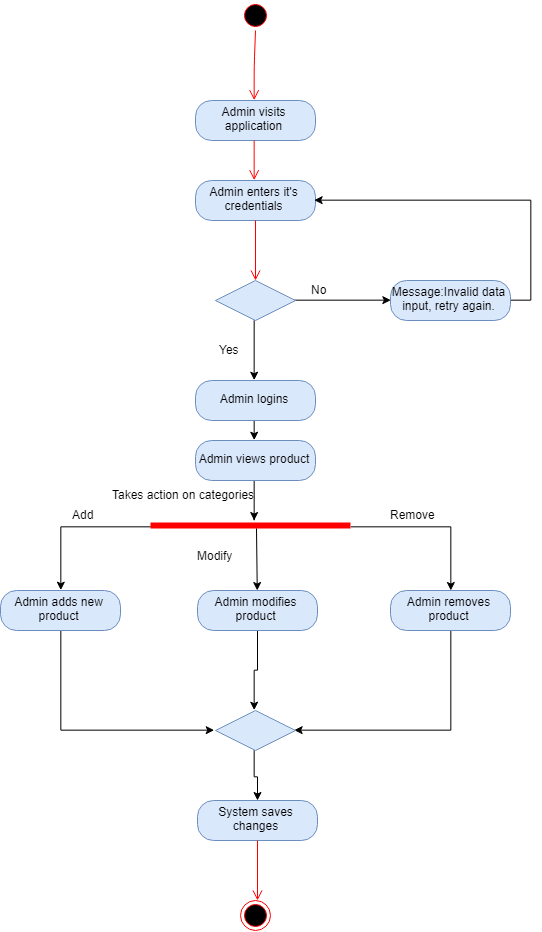

The diagram above was exported from draw.io. Its source (the exported page's mxGraphModel, read from the mxfile embedded in the PNG):
<mxGraphModel dx="2513" dy="1287" grid="1" gridSize="10" guides="1" tooltips="1" connect="1" arrows="1" fold="1" page="1" pageScale="1" pageWidth="850" pageHeight="1100" math="0" shadow="0">
  <root>
    <mxCell id="0" />
    <mxCell id="1" parent="0" />
    <mxCell id="2" value="" style="ellipse;html=1;shape=startState;fillColor=#000000;strokeColor=#ff0000;" vertex="1" parent="1">
      <mxGeometry x="240" width="30" height="30" as="geometry" />
    </mxCell>
    <mxCell id="3" value="" style="edgeStyle=orthogonalEdgeStyle;html=1;verticalAlign=bottom;endArrow=open;endSize=8;strokeColor=#ff0000;entryX=0.5;entryY=0;entryDx=0;entryDy=0;" edge="1" source="2" target="4" parent="1">
      <mxGeometry relative="1" as="geometry">
        <mxPoint x="255" y="90" as="targetPoint" />
      </mxGeometry>
    </mxCell>
    <mxCell id="4" value="Admin visits application" style="rounded=1;whiteSpace=wrap;html=1;arcSize=40;fillColor=#dae8fc;strokeColor=#6c8ebf;" vertex="1" parent="1">
      <mxGeometry x="195" y="100" width="120" height="40" as="geometry" />
    </mxCell>
    <mxCell id="5" value="" style="edgeStyle=orthogonalEdgeStyle;html=1;verticalAlign=bottom;endArrow=open;endSize=8;strokeColor=#ff0000;entryX=0.5;entryY=0;entryDx=0;entryDy=0;" edge="1" source="4" target="6" parent="1">
      <mxGeometry relative="1" as="geometry">
        <mxPoint x="285" y="200" as="targetPoint" />
      </mxGeometry>
    </mxCell>
    <mxCell id="6" value="Admin enters it's credentials" style="rounded=1;whiteSpace=wrap;html=1;arcSize=40;fillColor=#dae8fc;strokeColor=#6c8ebf;" vertex="1" parent="1">
      <mxGeometry x="195" y="180" width="120" height="40" as="geometry" />
    </mxCell>
    <mxCell id="7" value="" style="edgeStyle=orthogonalEdgeStyle;html=1;verticalAlign=bottom;endArrow=open;endSize=8;strokeColor=#ff0000;" edge="1" source="6" parent="1">
      <mxGeometry relative="1" as="geometry">
        <mxPoint x="255" y="280" as="targetPoint" />
      </mxGeometry>
    </mxCell>
    <mxCell id="8" style="edgeStyle=orthogonalEdgeStyle;rounded=0;orthogonalLoop=1;jettySize=auto;html=1;exitX=1;exitY=0.5;exitDx=0;exitDy=0;entryX=0;entryY=0.5;entryDx=0;entryDy=0;" edge="1" source="10" target="12" parent="1">
      <mxGeometry relative="1" as="geometry" />
    </mxCell>
    <mxCell id="9" style="edgeStyle=orthogonalEdgeStyle;rounded=0;orthogonalLoop=1;jettySize=auto;html=1;exitX=0.5;exitY=1;exitDx=0;exitDy=0;entryX=0.5;entryY=0;entryDx=0;entryDy=0;" edge="1" source="10" target="15" parent="1">
      <mxGeometry relative="1" as="geometry" />
    </mxCell>
    <mxCell id="10" value="" style="rhombus;whiteSpace=wrap;html=1;fillColor=#dae8fc;strokeColor=#6c8ebf;" vertex="1" parent="1">
      <mxGeometry x="215" y="280" width="80" height="40" as="geometry" />
    </mxCell>
    <mxCell id="11" style="edgeStyle=orthogonalEdgeStyle;rounded=0;orthogonalLoop=1;jettySize=auto;html=1;exitX=1;exitY=0.5;exitDx=0;exitDy=0;entryX=1;entryY=0.5;entryDx=0;entryDy=0;" edge="1" source="12" target="6" parent="1">
      <mxGeometry relative="1" as="geometry" />
    </mxCell>
    <mxCell id="12" value="Message:Invalid data input, retry again." style="rounded=1;whiteSpace=wrap;html=1;arcSize=40;fillColor=#dae8fc;strokeColor=#6c8ebf;" vertex="1" parent="1">
      <mxGeometry x="390" y="280" width="120" height="40" as="geometry" />
    </mxCell>
    <mxCell id="13" value="No" style="text;html=1;resizable=0;points=[];autosize=1;align=left;verticalAlign=top;spacingTop=-4;" vertex="1" parent="1">
      <mxGeometry x="309" y="280" width="30" height="20" as="geometry" />
    </mxCell>
    <mxCell id="14" style="edgeStyle=orthogonalEdgeStyle;rounded=0;orthogonalLoop=1;jettySize=auto;html=1;exitX=0.5;exitY=1;exitDx=0;exitDy=0;" edge="1" source="15" parent="1">
      <mxGeometry relative="1" as="geometry">
        <mxPoint x="253.66666666666697" y="439.66666666666674" as="targetPoint" />
      </mxGeometry>
    </mxCell>
    <mxCell id="15" value="Admin logins" style="rounded=1;whiteSpace=wrap;html=1;arcSize=40;fillColor=#dae8fc;strokeColor=#6c8ebf;" vertex="1" parent="1">
      <mxGeometry x="195" y="380" width="120" height="40" as="geometry" />
    </mxCell>
    <mxCell id="16" value="Yes" style="text;html=1;resizable=0;points=[];autosize=1;align=left;verticalAlign=top;spacingTop=-4;" vertex="1" parent="1">
      <mxGeometry x="217" y="340" width="40" height="20" as="geometry" />
    </mxCell>
    <mxCell id="17" style="edgeStyle=orthogonalEdgeStyle;rounded=0;orthogonalLoop=1;jettySize=auto;html=1;exitX=0;exitY=0.5;exitDx=0;exitDy=0;exitPerimeter=0;entryX=0.5;entryY=0;entryDx=0;entryDy=0;" edge="1" source="19" target="22" parent="1">
      <mxGeometry relative="1" as="geometry" />
    </mxCell>
    <mxCell id="18" style="edgeStyle=orthogonalEdgeStyle;rounded=0;orthogonalLoop=1;jettySize=auto;html=1;exitX=1;exitY=0.5;exitDx=0;exitDy=0;exitPerimeter=0;" edge="1" source="19" target="28" parent="1">
      <mxGeometry relative="1" as="geometry" />
    </mxCell>
    <mxCell id="19" value="" style="shape=line;html=1;strokeWidth=6;strokeColor=#ff0000;" vertex="1" parent="1">
      <mxGeometry x="150" y="520" width="200" height="10" as="geometry" />
    </mxCell>
    <mxCell id="20" value="Takes action on categories" style="text;html=1;resizable=0;points=[];autosize=1;align=left;verticalAlign=top;spacingTop=-4;" vertex="1" parent="1">
      <mxGeometry x="110" y="485" width="160" height="20" as="geometry" />
    </mxCell>
    <mxCell id="21" style="edgeStyle=orthogonalEdgeStyle;rounded=0;orthogonalLoop=1;jettySize=auto;html=1;exitX=0.5;exitY=1;exitDx=0;exitDy=0;entryX=0;entryY=0.5;entryDx=0;entryDy=0;" edge="1" source="22" target="34" parent="1">
      <mxGeometry relative="1" as="geometry" />
    </mxCell>
    <mxCell id="22" value="Admin adds new product" style="rounded=1;whiteSpace=wrap;html=1;arcSize=40;fillColor=#dae8fc;strokeColor=#6c8ebf;" vertex="1" parent="1">
      <mxGeometry y="590" width="120" height="40" as="geometry" />
    </mxCell>
    <mxCell id="23" style="edgeStyle=orthogonalEdgeStyle;rounded=0;orthogonalLoop=1;jettySize=auto;html=1;exitX=0.5;exitY=1;exitDx=0;exitDy=0;entryX=0.5;entryY=0;entryDx=0;entryDy=0;" edge="1" source="24" target="34" parent="1">
      <mxGeometry relative="1" as="geometry" />
    </mxCell>
    <mxCell id="24" value="Admin modifies product" style="rounded=1;whiteSpace=wrap;html=1;arcSize=40;fillColor=#dae8fc;strokeColor=#6c8ebf;" vertex="1" parent="1">
      <mxGeometry x="197" y="590" width="120" height="40" as="geometry" />
    </mxCell>
    <mxCell id="25" style="edgeStyle=orthogonalEdgeStyle;rounded=0;orthogonalLoop=1;jettySize=auto;html=1;exitX=0.5;exitY=1;exitDx=0;exitDy=0;" edge="1" source="26" target="19" parent="1">
      <mxGeometry relative="1" as="geometry">
        <Array as="points">
          <mxPoint x="255" y="520" />
          <mxPoint x="255" y="520" />
        </Array>
      </mxGeometry>
    </mxCell>
    <mxCell id="26" value="Admin views product" style="rounded=1;whiteSpace=wrap;html=1;arcSize=40;fillColor=#dae8fc;strokeColor=#6c8ebf;" vertex="1" parent="1">
      <mxGeometry x="195" y="440" width="120" height="40" as="geometry" />
    </mxCell>
    <mxCell id="27" style="edgeStyle=orthogonalEdgeStyle;rounded=0;orthogonalLoop=1;jettySize=auto;html=1;exitX=0.5;exitY=1;exitDx=0;exitDy=0;entryX=1;entryY=0.5;entryDx=0;entryDy=0;" edge="1" source="28" target="34" parent="1">
      <mxGeometry relative="1" as="geometry" />
    </mxCell>
    <mxCell id="28" value="Admin removes product" style="rounded=1;whiteSpace=wrap;html=1;arcSize=40;fillColor=#dae8fc;strokeColor=#6c8ebf;" vertex="1" parent="1">
      <mxGeometry x="390" y="590" width="120" height="40" as="geometry" />
    </mxCell>
    <mxCell id="29" value="" style="endArrow=classic;html=1;" edge="1" target="24" parent="1">
      <mxGeometry width="50" height="50" relative="1" as="geometry">
        <mxPoint x="256" y="528" as="sourcePoint" />
        <mxPoint x="270" y="540" as="targetPoint" />
      </mxGeometry>
    </mxCell>
    <mxCell id="30" value="Add" style="text;html=1;resizable=0;points=[];autosize=1;align=left;verticalAlign=top;spacingTop=-4;" vertex="1" parent="1">
      <mxGeometry x="70" y="505" width="40" height="20" as="geometry" />
    </mxCell>
    <mxCell id="31" value="Modify" style="text;html=1;resizable=0;points=[];autosize=1;align=left;verticalAlign=top;spacingTop=-4;" vertex="1" parent="1">
      <mxGeometry x="195" y="546" width="50" height="20" as="geometry" />
    </mxCell>
    <mxCell id="32" value="Remove" style="text;html=1;resizable=0;points=[];autosize=1;align=left;verticalAlign=top;spacingTop=-4;" vertex="1" parent="1">
      <mxGeometry x="388" y="505" width="60" height="20" as="geometry" />
    </mxCell>
    <mxCell id="33" style="edgeStyle=orthogonalEdgeStyle;rounded=0;orthogonalLoop=1;jettySize=auto;html=1;exitX=0.5;exitY=1;exitDx=0;exitDy=0;" edge="1" source="34" target="35" parent="1">
      <mxGeometry relative="1" as="geometry" />
    </mxCell>
    <mxCell id="34" value="" style="rhombus;whiteSpace=wrap;html=1;fillColor=#dae8fc;strokeColor=#6c8ebf;" vertex="1" parent="1">
      <mxGeometry x="215" y="710" width="80" height="40" as="geometry" />
    </mxCell>
    <mxCell id="35" value="System saves changes" style="rounded=1;whiteSpace=wrap;html=1;arcSize=40;fillColor=#dae8fc;strokeColor=#6c8ebf;" vertex="1" parent="1">
      <mxGeometry x="197" y="800" width="120" height="40" as="geometry" />
    </mxCell>
    <mxCell id="36" value="" style="edgeStyle=orthogonalEdgeStyle;html=1;verticalAlign=bottom;endArrow=open;endSize=8;strokeColor=#ff0000;" edge="1" source="35" parent="1">
      <mxGeometry relative="1" as="geometry">
        <mxPoint x="257" y="900" as="targetPoint" />
      </mxGeometry>
    </mxCell>
    <mxCell id="37" value="" style="ellipse;html=1;shape=endState;fillColor=#000000;strokeColor=#ff0000;" vertex="1" parent="1">
      <mxGeometry x="240" y="900" width="30" height="30" as="geometry" />
    </mxCell>
  </root>
</mxGraphModel>